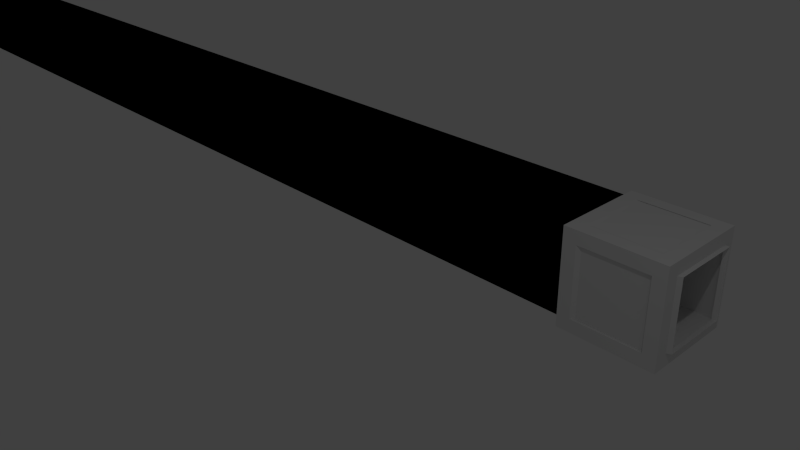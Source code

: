 # Source: tunnel.blend  (saved by Blender 2.76.0; exported with 4.5.12 LTS)
import bpy
from mathutils import Matrix  # noqa: F401  (used for matrix-valued properties, if any)

bpy.ops.wm.read_factory_settings(use_empty=True)
scene = bpy.context.scene
scene.name = 'Scene'

# ---- collections
col_collection_1 = bpy.data.collections.new('Collection 1'); scene.collection.children.link(col_collection_1)

# ---- materials (node trees are filled in below, after node groups)
mat_material = bpy.data.materials.new('Material')
mat_material.alpha_threshold = 0.0
mat_material.use_transparent_shadow = False
mat_material.roughness = 0.5
mat_material.line_color = (0.0, 0.0, 0.0, 1.0)

# ---- material node trees

# ---- world
world_world = bpy.data.worlds.new('World'); scene.world = world_world
world_world.color = (0.05088, 0.05088, 0.05088)
world_world.use_sun_shadow = False
world_world.sun_shadow_jitter_overblur = 0.0
world_world.cycles.sampling_method = 'MANUAL'
world_world.cycles.sample_map_resolution = 256

# ---- cameras
cam_camera = bpy.data.cameras.new('Camera')
cam_camera.clip_end = 100.0
cam_camera.lens = 35.0
cam_camera.sensor_width = 32.0
cam_camera.sensor_height = 18.0
cam_camera.ortho_scale = 7.314
cam_camera.dof.focus_distance = 0.0
cam_camera.dof.aperture_fstop = 128.0

# ---- lights
light_lamp = bpy.data.lights.new('Lamp', 'POINT')
light_lamp.transmission_factor = 0.0
light_lamp.cutoff_distance = 30.0
light_lamp.energy = 100.0
light_lamp.shadow_buffer_clip_start = 1.001
light_lamp.shadow_soft_size = 0.1
light_lamp.shadow_maximum_resolution = 0.006
light_lamp.use_absolute_resolution = True
light_lamp.cycles.use_multiple_importance_sampling = False

# ---- meshes
me_cube_001 = bpy.data.meshes.new('Cube.001')
me_cube_001.from_pydata([(2.341, 3.151, -2.059), (2.341, 1.151, -2.059), (0.3405, 1.151, -2.059), (0.3405, 3.151, -2.059), (2.341, 3.151, -0.05915), (2.341, 1.151, -0.05915), (0.3405, 1.151, -0.05915), (0.3405, 3.151, -0.05915), (2.064, 2.875, -2.059), (2.064, 1.427, -2.059), (0.6169, 1.427, -2.059), (0.6169, 2.875, -2.059), (2.064, 2.875, -0.05915), (0.6169, 2.875, -0.05915), (0.6169, 1.427, -0.05915), (2.064, 1.427, -0.05915), (2.341, 2.875, -1.783), (2.341, 2.875, -0.3355), (2.341, 1.427, -0.3355), (2.341, 1.427, -1.783), (2.064, 1.151, -1.783), (2.064, 1.151, -0.3355), (0.6169, 1.151, -0.3355), (0.6169, 1.151, -1.783), (0.3405, 1.427, -1.783), (0.3405, 1.427, -0.3355), (0.3405, 2.875, -0.3355), (0.3405, 2.875, -1.783), (2.064, 3.151, -0.3355), (2.064, 3.151, -1.783), (0.6169, 3.151, -1.783), (0.6169, 3.151, -0.3355), (2.341, 3.151, -2.059), (2.341, 1.151, -2.059), (0.3405, 3.151, -2.059), (0.3405, 1.151, -2.059), (2.341, 3.151, -0.05915), (0.3405, 3.151, -0.05915), (2.341, 1.151, -0.05915), (0.3405, 1.151, -0.05915), (2.341, 3.151, -2.059), (2.341, 3.151, -0.05915), (2.341, 1.151, -2.059), (2.341, 1.151, -0.05915), (2.341, 1.151, -2.059), (2.341, 1.151, -0.05915), (0.3405, 1.151, -2.059), (0.3405, 1.151, -0.05915), (0.3405, 1.151, -2.059), (0.3405, 1.151, -0.05915), (0.3405, 3.151, -2.059), (0.3405, 3.151, -0.05915), (2.341, 3.151, -2.059), (2.341, 3.151, -0.05915), (0.3405, 3.151, -0.05915), (0.3405, 3.151, -2.059), (2.07, 2.879, -2.06), (2.07, 1.431, -2.06), (0.6232, 1.431, -2.06), (0.6232, 2.879, -2.06), (2.07, 2.879, -0.05982), (0.6232, 2.879, -0.05982), (0.6232, 1.431, -0.05982), (2.07, 1.431, -0.05982), (2.347, 2.879, -1.783), (2.347, 2.879, -0.3362), (2.347, 1.431, -0.3362), (2.347, 1.431, -1.783), (2.07, 1.155, -1.783), (2.07, 1.155, -0.3362), (0.6232, 1.155, -0.3362), (0.6232, 1.155, -1.783), (0.3468, 1.431, -1.783), (0.3468, 1.431, -0.3362), (0.3468, 2.879, -0.3362), (0.3468, 2.879, -1.783), (2.07, 3.155, -0.3362), (2.07, 3.155, -1.783), (0.6232, 3.155, -1.783), (0.6232, 3.155, -0.3362), (2.081, 2.885, -2.061), (2.081, 1.438, -2.061), (0.6336, 1.438, -2.061), (0.6336, 2.885, -2.061), (2.081, 2.885, -0.06094), (0.6336, 2.885, -0.06094), (0.6336, 1.438, -0.06094), (2.081, 1.438, -0.06094), (2.357, 2.885, -1.785), (2.357, 2.885, -0.3373), (2.357, 1.438, -0.3373), (2.357, 1.438, -1.785), (2.081, 1.161, -1.785), (2.081, 1.161, -0.3373), (0.6336, 1.161, -0.3373), (0.6336, 1.161, -1.785), (0.3573, 1.438, -1.785), (0.3572, 1.438, -0.3373), (0.3573, 2.885, -0.3373), (0.3573, 2.885, -1.785), (2.081, 3.161, -0.3373), (2.081, 3.161, -1.785), (0.6336, 3.161, -1.785), (0.6336, 3.161, -0.3373), (2.147, 2.926, -2.068), (2.147, 1.479, -2.068), (0.6998, 1.479, -2.068), (0.6998, 2.926, -2.068), (2.147, 2.926, -0.068), (0.6998, 2.926, -0.068), (0.6998, 1.479, -0.068), (2.147, 1.479, -0.068), (2.423, 2.926, -1.792), (2.423, 2.926, -0.3444), (2.423, 1.479, -0.3444), (2.423, 1.479, -1.792), (2.147, 1.202, -1.792), (2.147, 1.202, -0.3444), (0.6998, 1.202, -0.3444), (0.6998, 1.202, -1.792), (0.4234, 1.479, -1.792), (0.4234, 1.479, -0.3444), (0.4234, 2.926, -0.3444), (0.4234, 2.926, -1.792), (2.147, 3.202, -0.3444), (2.147, 3.202, -1.792), (0.6998, 3.202, -1.792), (0.6998, 3.202, -0.3444), (-31.92, 2.926, -2.068), (-31.92, 1.479, -2.068), (-33.37, 1.479, -2.068), (-33.37, 2.926, -2.068), (-31.92, 2.926, -0.068), (-33.37, 2.926, -0.068), (-33.37, 1.479, -0.068), (-31.92, 1.479, -0.068), (-31.65, 2.926, -1.792), (-31.65, 2.926, -0.3444), (-31.65, 1.479, -0.3444), (-31.65, 1.479, -1.792), (-31.92, 1.202, -1.792), (-31.92, 1.202, -0.3444), (-33.37, 1.202, -0.3444), (-33.37, 1.202, -1.792), (-33.65, 1.479, -1.792), (-33.65, 1.479, -0.3444), (-33.65, 2.926, -0.3444), (-33.65, 2.926, -1.792), (-31.92, 3.202, -0.3444), (-31.92, 3.202, -1.792), (-33.37, 3.202, -1.792), (-33.37, 3.202, -0.3444)], [], [(20, 21, 69, 68), (26, 27, 75, 74), (12, 13, 61, 60), (18, 19, 67, 66), (25, 26, 74, 73), (10, 11, 59, 58), (0, 1, 33, 32), (1, 2, 35, 33), (2, 3, 34, 35), (3, 0, 32, 34), (4, 7, 37, 36), (7, 6, 39, 37), (6, 5, 38, 39), (5, 4, 36, 38), (0, 4, 41, 40), (4, 5, 43, 41), (5, 1, 42, 43), (1, 0, 40, 42), (1, 5, 45, 44), (5, 6, 47, 45), (6, 2, 46, 47), (2, 1, 44, 46), (2, 6, 49, 48), (6, 7, 51, 49), (7, 3, 50, 51), (3, 2, 48, 50), (4, 0, 52, 53), (0, 3, 55, 52), (3, 7, 54, 55), (7, 4, 53, 54), (9, 8, 32, 33), (8, 11, 34, 32), (10, 9, 33, 35), (11, 10, 35, 34), (13, 12, 36, 37), (12, 15, 38, 36), (14, 13, 37, 39), (15, 14, 39, 38), (17, 16, 40, 41), (16, 19, 42, 40), (18, 17, 41, 43), (19, 18, 43, 42), (21, 20, 44, 45), (20, 23, 46, 44), (22, 21, 45, 47), (23, 22, 47, 46), (25, 24, 48, 49), (24, 27, 50, 48), (26, 25, 49, 51), (27, 26, 51, 50), (29, 28, 53, 52), (28, 31, 54, 53), (30, 29, 52, 55), (31, 30, 55, 54), (78, 79, 103, 102), (64, 65, 89, 88), (70, 71, 95, 94), (56, 57, 81, 80), (77, 78, 102, 101), (62, 63, 87, 86), (15, 12, 60, 63), (28, 29, 77, 76), (23, 20, 68, 71), (13, 14, 62, 61), (31, 28, 76, 79), (21, 22, 70, 69), (14, 15, 63, 62), (29, 30, 78, 77), (8, 9, 57, 56), (22, 23, 71, 70), (16, 17, 65, 64), (30, 31, 79, 78), (11, 8, 56, 59), (24, 25, 73, 72), (19, 16, 64, 67), (9, 10, 58, 57), (27, 24, 72, 75), (17, 18, 66, 65), (87, 84, 108, 111), (92, 93, 117, 116), (98, 99, 123, 122), (84, 85, 109, 108), (90, 91, 115, 114), (97, 98, 122, 121), (59, 56, 80, 83), (72, 73, 97, 96), (67, 64, 88, 91), (57, 58, 82, 81), (75, 72, 96, 99), (65, 66, 90, 89), (58, 59, 83, 82), (73, 74, 98, 97), (66, 67, 91, 90), (60, 61, 85, 84), (74, 75, 99, 98), (68, 69, 93, 92), (63, 60, 84, 87), (76, 77, 101, 100), (71, 68, 92, 95), (61, 62, 86, 85), (79, 76, 100, 103), (69, 70, 94, 93), (126, 127, 151, 150), (112, 113, 137, 136), (118, 119, 143, 142), (104, 105, 129, 128), (125, 126, 150, 149), (110, 111, 135, 134), (100, 101, 125, 124), (95, 92, 116, 119), (85, 86, 110, 109), (103, 100, 124, 127), (93, 94, 118, 117), (86, 87, 111, 110), (101, 102, 126, 125), (80, 81, 105, 104), (94, 95, 119, 118), (88, 89, 113, 112), (102, 103, 127, 126), (83, 80, 104, 107), (96, 97, 121, 120), (91, 88, 112, 115), (81, 82, 106, 105), (99, 96, 120, 123), (89, 90, 114, 113), (82, 83, 107, 106), (128, 129, 130, 131), (132, 133, 134, 135), (136, 137, 138, 139), (140, 141, 142, 143), (144, 145, 146, 147), (148, 149, 150, 151), (107, 104, 128, 131), (120, 121, 145, 144), (115, 112, 136, 139), (105, 106, 130, 129), (123, 120, 144, 147), (113, 114, 138, 137), (106, 107, 131, 130), (121, 122, 146, 145), (114, 115, 139, 138), (108, 109, 133, 132), (122, 123, 147, 146), (116, 117, 141, 140), (111, 108, 132, 135), (124, 125, 149, 148), (119, 116, 140, 143), (109, 110, 134, 133), (127, 124, 148, 151), (117, 118, 142, 141)])
me_cube_001.materials.append(mat_material)
me_cube_001.use_remesh_preserve_volume = False
me_cube_001.use_remesh_preserve_attributes = False
me_cube_001.use_mirror_vertex_groups = False
me_cube_001.update()

# ---- objects
ob_cube_001 = bpy.data.objects.new('Cube.001', me_cube_001)
ob_lamp = bpy.data.objects.new('Lamp', light_lamp)
ob_camera = bpy.data.objects.new('Camera', cam_camera)

# ---- transforms, parenting, visibility, modifiers, constraints
ob_cube_001.location = (-0.5557, 3.258, -1.139)
ob_cube_001.lock_rotations_4d = False
ob_cube_001.empty_display_type = 'ARROWS'
ob_cube_001.lineart.crease_threshold = 0.0
ob_lamp.location = (4.076, 1.005, 5.904)
ob_lamp.rotation_euler = (0.6503, 0.05522, 1.866)
ob_lamp.lock_rotations_4d = False
ob_lamp.empty_display_type = 'ARROWS'
ob_lamp.color = (0.0, 0.0, 0.0, 0.0)
ob_lamp.lineart.crease_threshold = 0.0
ob_camera.location = (7.481, -6.508, 5.344)
ob_camera.rotation_euler = (1.109, 0.01082, 0.8149)
ob_camera.lock_rotations_4d = False
ob_camera.empty_display_type = 'ARROWS'
ob_camera.color = (0.0, 0.0, 0.0, 0.0)
ob_camera.display_type = 'WIRE'
ob_camera.lineart.crease_threshold = 0.0

# ---- collection membership
col_collection_1.objects.link(ob_cube_001)
col_collection_1.objects.link(ob_lamp)
col_collection_1.objects.link(ob_camera)

# ---- scene / render settings (as saved in the file)
scene.camera = ob_camera
scene.frame_start = 1; scene.frame_end = 250; scene.frame_set(0)
scene.render.engine = 'BLENDER_EEVEE_NEXT'
scene.render.resolution_percentage = 50
scene.render.dither_intensity = 0.0
scene.cycles.use_denoising = False
scene.cycles.samples = 10
scene.cycles.sampling_pattern = 'TABULATED_SOBOL'
scene.cycles.light_sampling_threshold = 0.0
scene.cycles.use_adaptive_sampling = False
scene.cycles.use_light_tree = False
scene.cycles.blur_glossy = 0.0
scene.cycles.pixel_filter_type = 'GAUSSIAN'
scene.cycles.sample_clamp_indirect = 0.0
scene.view_settings.view_transform = 'Standard'
bpy.context.view_layer.update()
